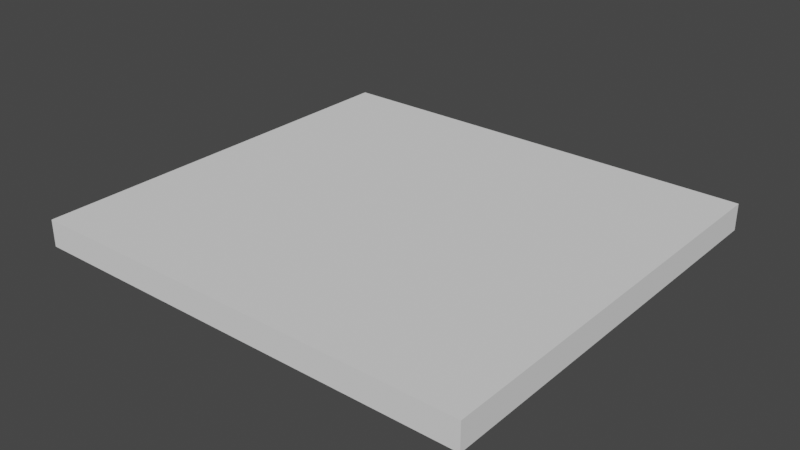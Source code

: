 # Source: Med_Wall_Uneven_Broken.blend  (saved by Blender 2.82.7; exported with 4.5.12 LTS)
import bpy
from mathutils import Matrix  # noqa: F401  (used for matrix-valued properties, if any)

bpy.ops.wm.read_factory_settings(use_empty=True)
scene = bpy.context.scene
scene.name = 'Scene'

# ---- collections
col_collection = bpy.data.collections.new('Collection'); scene.collection.children.link(col_collection)

# ---- world
world_world = bpy.data.worlds.new('World'); scene.world = world_world
world_world.use_nodes = True; world_world.node_tree.nodes.clear()
_N = world_world.node_tree.nodes; _L = world_world.node_tree.links
n0 = _N.new('ShaderNodeOutputWorld'); n0.name = 'World Output'; n0.location = (300, 300)
n1 = _N.new('ShaderNodeBackground'); n1.name = 'Background'; n1.location = (10, 300)
n1.inputs[0].default_value = (0.05088, 0.05088, 0.05088, 1.0)
_L.new(n1.outputs[0], n0.inputs[0])
n0.is_active_output = True
world_world.color = (0.05088, 0.05088, 0.05088)
world_world.use_sun_shadow = False
world_world.sun_shadow_jitter_overblur = 0.0

# ---- meshes
me_med_wall_uneven_left = bpy.data.meshes.new('Med wall Uneven Left')
me_med_wall_uneven_left.from_pydata([(2.215, -2.048, 0.1319), (2.215, -2.048, -0.1319), (2.215, -0.1581, 0.1319), (2.215, -0.09404, -0.1319), (-2.215, -2.048, 0.1319), (-2.215, -2.048, -0.1319), (-2.215, 0.1297, 0.1319), (-2.215, 0.08384, -0.1319), (2.215, -2.048, -2.687e-11), (-2.215, -0.128, -2.687e-11), (2.215, -0.1886, -2.687e-11), (-2.215, -2.048, -2.687e-11), (1.723, -2.048, -0.1319), (1.23, -2.048, -0.1319), (0.7383, -2.048, -0.1319), (0.2461, -2.048, -0.1319), (-0.2461, -2.048, -0.1319), (-0.7383, -2.048, -0.1319), (-1.23, -2.048, -0.1319), (-1.723, -2.048, -0.1319), (1.723, -0.4893, 0.1319), (1.23, -0.1037, 0.1319), (0.7383, -0.3287, 0.1319), (0.2461, -0.3779, 0.1319), (-0.2461, 0.348, 0.1319), (-0.7383, 0.2034, 0.1319), (-1.23, 0.396, 0.1319), (-1.723, 0.252, 0.1319), (-1.723, -0.3588, -0.1319), (-1.23, 0.04389, -0.1319), (-0.7383, 0.5847, -0.1319), (-0.2461, 0.3584, -0.1319), (0.2461, -0.09859, -0.1319), (0.7383, 0.02315, -0.1319), (1.23, 0.08408, -0.1319), (1.723, -0.0648, -0.1319), (-1.723, -2.048, 0.1319), (-1.23, -2.048, 0.1319), (-0.7383, -2.048, 0.1319), (-0.2461, -2.048, 0.1319), (0.2461, -2.048, 0.1319), (0.7383, -2.048, 0.1319), (1.23, -2.048, 0.1319), (1.723, -2.048, 0.1319), (-1.723, 0.002577, -2.687e-11), (-1.23, 0.3501, -2.687e-11), (-0.7383, 0.3456, -2.687e-11), (-0.2461, 0.1675, -2.687e-11), (0.2461, 0.05975, -2.687e-11), (0.7383, 0.4411, -2.687e-11), (1.23, 0.1369, -2.687e-11), (1.723, -0.1702, -2.687e-11)], [], [(36, 27, 6, 4), (44, 9, 6, 27), (9, 11, 4, 6), (12, 35, 3, 1), (8, 10, 2, 0), (1, 3, 10, 8), (7, 5, 11, 9), (28, 7, 9, 44), (3, 35, 51, 10), (35, 34, 50, 51), (34, 33, 49, 50), (33, 32, 48, 49), (32, 31, 47, 48), (31, 30, 46, 47), (30, 29, 45, 46), (29, 28, 44, 45), (5, 7, 28, 19), (19, 28, 29, 18), (18, 29, 30, 17), (17, 30, 31, 16), (16, 31, 32, 15), (15, 32, 33, 14), (14, 33, 34, 13), (13, 34, 35, 12), (10, 51, 20, 2), (51, 50, 21, 20), (50, 49, 22, 21), (49, 48, 23, 22), (48, 47, 24, 23), (47, 46, 25, 24), (46, 45, 26, 25), (45, 44, 27, 26), (0, 2, 20, 43), (43, 20, 21, 42), (42, 21, 22, 41), (41, 22, 23, 40), (40, 23, 24, 39), (39, 24, 25, 38), (38, 25, 26, 37), (37, 26, 27, 36), (8, 0, 43, 42, 41, 40, 39, 38, 37, 36, 4, 11, 5, 19, 18, 17, 16, 15, 14, 13, 12, 1)])
_uv = me_med_wall_uneven_left.uv_layers.new(name='UVMap')
_uv.uv.foreach_set('vector', [0.1111, 0.1599, 0.1111, 0.687, 0.0, 0.6589, 0.0, 0.1599, 0.1111, 0.6298, 0.0, 0.5999, 0.0, 0.6589, 0.1111, 0.687, 0.5999, 0.5, 0.1599, 0.5, 0.1599, 0.5302, 0.6589, 0.5302, 0.8889, 0.1599, 0.8889, 0.6144, 1.0, 0.6077, 1.0, 0.1599, 0.1599, 0.5, 0.586, 0.5, 0.593, 0.5302, 0.1599, 0.5302, 0.1599, 0.4698, 0.6077, 0.4698, 0.586, 0.5, 0.1599, 0.5, 0.6484, 0.4698, 0.1599, 0.4698, 0.1599, 0.5, 0.5999, 0.5, 0.1111, 0.4698, 0.0, 0.4698, 0.0, 0.5, 0.1111, 0.5, 1.0, 0.4698, 0.8889, 0.4698, 0.8889, 0.5, 1.0, 0.5, 0.8889, 0.4698, 0.7778, 0.4698, 0.7778, 0.5, 0.8889, 0.5, 0.7778, 0.6485, 0.6667, 0.6345, 0.6667, 0.7303, 0.7778, 0.6606, 0.6667, 0.6345, 0.5556, 0.6066, 0.5556, 0.6429, 0.6667, 0.7303, 0.5556, 0.4698, 0.4444, 0.4698, 0.4444, 0.5, 0.5556, 0.5, 0.4444, 0.7113, 0.3333, 0.7632, 0.3333, 0.7084, 0.4444, 0.6676, 0.3333, 0.4698, 0.2222, 0.4698, 0.2222, 0.5, 0.3333, 0.5, 0.2222, 0.6393, 0.1111, 0.547, 0.1111, 0.6298, 0.2222, 0.7094, 0.0, 0.1599, 0.0, 0.6484, 0.1111, 0.547, 0.1111, 0.1599, 0.1111, 0.1599, 0.1111, 0.547, 0.2222, 0.6393, 0.2222, 0.1599, 0.2222, 0.1599, 0.2222, 0.6393, 0.3333, 0.7632, 0.3333, 0.1599, 0.3333, 0.1599, 0.3333, 0.7632, 0.4444, 0.7113, 0.4444, 0.1599, 0.4444, 0.1599, 0.4444, 0.7113, 0.5556, 0.6066, 0.5556, 0.1599, 0.5556, 0.1599, 0.5556, 0.6066, 0.6667, 0.6345, 0.6667, 0.1599, 0.6667, 0.1599, 0.6667, 0.6345, 0.7778, 0.6485, 0.7778, 0.1599, 0.7778, 0.1599, 0.7778, 0.6485, 0.8889, 0.6144, 0.8889, 0.1599, 1.0, 0.586, 0.8889, 0.5902, 0.8889, 0.5171, 1.0, 0.593, 0.8889, 0.5902, 0.7778, 0.6606, 0.7778, 0.6054, 0.8889, 0.5171, 0.7778, 0.6606, 0.6667, 0.7303, 0.6667, 0.5539, 0.7778, 0.6054, 0.6667, 0.7303, 0.5556, 0.6429, 0.5556, 0.5426, 0.6667, 0.5539, 0.5556, 0.5, 0.4444, 0.5, 0.4444, 0.5302, 0.5556, 0.5302, 0.4444, 0.5, 0.3333, 0.5, 0.3333, 0.5302, 0.4444, 0.5302, 0.3333, 0.5, 0.2222, 0.5, 0.2222, 0.5302, 0.3333, 0.5302, 0.2222, 0.7094, 0.1111, 0.6298, 0.1111, 0.687, 0.2222, 0.72, 1.0, 0.1599, 1.0, 0.593, 0.8889, 0.5171, 0.8889, 0.1599, 0.8889, 0.1599, 0.8889, 0.5171, 0.7778, 0.6054, 0.7778, 0.1599, 0.7778, 0.1599, 0.7778, 0.6054, 0.6667, 0.5539, 0.6667, 0.1599, 0.6667, 0.1599, 0.6667, 0.5539, 0.5556, 0.5426, 0.5556, 0.1599, 0.5556, 0.1599, 0.5556, 0.5426, 0.4444, 0.709, 0.4444, 0.1599, 0.4444, 0.1599, 0.4444, 0.709, 0.3333, 0.6758, 0.3333, 0.1599, 0.3333, 0.1599, 0.3333, 0.6758, 0.2222, 0.72, 0.2222, 0.1599, 0.2222, 0.1599, 0.2222, 0.72, 0.1111, 0.687, 0.1111, 0.1599, 1.0, 0.5, 1.0, 0.5302, 0.8889, 0.5302, 0.7778, 0.5302, 0.6667, 0.5302, 0.5556, 0.5302, 0.4444, 0.5302, 0.3333, 0.5302, 0.2222, 0.5302, 0.1111, 0.5302, 0.0, 0.5302, 0.0, 0.5, 0.0, 0.4698, 0.1111, 0.4698, 0.2222, 0.4698, 0.3333, 0.4698, 0.4444, 0.4698, 0.5556, 0.4698, 0.6667, 0.4698, 0.7778, 0.4698, 0.8889, 0.4698, 1.0, 0.4698])
me_med_wall_uneven_left.materials.append(None)
me_med_wall_uneven_left.use_remesh_preserve_volume = False
me_med_wall_uneven_left.use_remesh_preserve_attributes = False
me_med_wall_uneven_left.use_mirror_vertex_groups = False
me_med_wall_uneven_left.update()
me_med_wall_uneven_right = bpy.data.meshes.new('Med wall Uneven Right')
me_med_wall_uneven_right.from_pydata([(2.215, 2.05, 0.1319), (2.215, 2.05, -0.1319), (2.215, -0.1581, 0.1319), (2.215, -0.09404, -0.1319), (-2.215, 2.05, 0.1319), (-2.215, 2.05, -0.1319), (-2.215, 0.1297, 0.1319), (-2.215, 0.08384, -0.1319), (2.215, 2.05, -2.687e-11), (-2.215, -0.128, -2.687e-11), (2.215, -0.1886, -2.687e-11), (-2.215, 2.05, -2.687e-11), (1.723, 2.05, -0.1319), (1.23, 2.05, -0.1319), (0.7383, 2.05, -0.1319), (0.2461, 2.05, -0.1319), (-0.2461, 2.05, -0.1319), (-0.7383, 2.05, -0.1319), (-1.23, 2.05, -0.1319), (-1.723, 2.05, -0.1319), (1.723, -0.4893, 0.1319), (1.23, -0.1037, 0.1319), (0.7383, -0.3287, 0.1319), (0.2461, -0.3779, 0.1319), (-0.2461, 0.348, 0.1319), (-0.7383, 0.2034, 0.1319), (-1.23, 0.396, 0.1319), (-1.723, 0.252, 0.1319), (-1.723, -0.3588, -0.1319), (-1.23, 0.04389, -0.1319), (-0.7383, 0.5847, -0.1319), (-0.2461, 0.3584, -0.1319), (0.2461, -0.09859, -0.1319), (0.7383, 0.02315, -0.1319), (1.23, 0.08408, -0.1319), (1.723, -0.0648, -0.1319), (-1.723, 2.05, 0.1319), (-1.23, 2.05, 0.1319), (-0.7383, 2.05, 0.1319), (-0.2461, 2.05, 0.1319), (0.2461, 2.05, 0.1319), (0.7383, 2.05, 0.1319), (1.23, 2.05, 0.1319), (1.723, 2.05, 0.1319), (-1.723, 0.002577, -2.687e-11), (-1.23, 0.3501, -2.687e-11), (-0.7383, 0.3456, -2.687e-11), (-0.2461, 0.1675, -2.687e-11), (0.2461, 0.05975, -2.687e-11), (0.7383, 0.4411, -2.687e-11), (1.23, 0.1369, -2.687e-11), (1.723, -0.1702, -2.687e-11)], [], [(36, 4, 6, 27), (44, 27, 6, 9), (9, 6, 4, 11), (12, 1, 3, 35), (8, 0, 2, 10), (1, 8, 10, 3), (7, 9, 11, 5), (28, 44, 9, 7), (3, 10, 51, 35), (35, 51, 50, 34), (34, 50, 49, 33), (33, 49, 48, 32), (32, 48, 47, 31), (31, 47, 46, 30), (30, 46, 45, 29), (29, 45, 44, 28), (5, 19, 28, 7), (19, 18, 29, 28), (18, 17, 30, 29), (17, 16, 31, 30), (16, 15, 32, 31), (15, 14, 33, 32), (14, 13, 34, 33), (13, 12, 35, 34), (10, 2, 20, 51), (51, 20, 21, 50), (50, 21, 22, 49), (49, 22, 23, 48), (48, 23, 24, 47), (47, 24, 25, 46), (46, 25, 26, 45), (45, 26, 27, 44), (0, 43, 20, 2), (43, 42, 21, 20), (42, 41, 22, 21), (41, 40, 23, 22), (40, 39, 24, 23), (39, 38, 25, 24), (38, 37, 26, 25), (37, 36, 27, 26), (8, 1, 12, 13, 14, 15, 16, 17, 18, 19, 5, 11, 4, 36, 37, 38, 39, 40, 41, 42, 43, 0)])
_uv = me_med_wall_uneven_right.uv_layers.new(name='UVMap')
_uv.uv.foreach_set('vector', [0.1111, 0.8241, 0.0, 0.8241, 0.0, 0.3841, 0.1111, 0.4121, 0.1111, 0.355, 0.1111, 0.4121, 0.0, 0.3841, 0.0, 0.325, 0.325, 0.5, 0.3841, 0.5302, 0.8241, 0.5302, 0.8241, 0.5, 0.8889, 0.8241, 1.0, 0.8241, 1.0, 0.3328, 0.8889, 0.3395, 0.8241, 0.5, 0.8241, 0.5302, 0.3181, 0.5302, 0.3112, 0.5, 0.8241, 0.4698, 0.8241, 0.5, 0.3112, 0.5, 0.3328, 0.4698, 0.3736, 0.4698, 0.325, 0.5, 0.8241, 0.5, 0.8241, 0.4698, 0.1111, 0.4698, 0.1111, 0.5, 0.0, 0.5, 0.0, 0.4698, 1.0, 0.4698, 1.0, 0.5, 0.8889, 0.5, 0.8889, 0.4698, 0.8889, 0.4698, 0.8889, 0.5, 0.7778, 0.5, 0.7778, 0.4698, 0.7778, 0.3736, 0.7778, 0.3857, 0.6667, 0.4554, 0.6667, 0.3597, 0.6667, 0.3597, 0.6667, 0.4554, 0.5556, 0.3681, 0.5556, 0.3318, 0.5556, 0.4698, 0.5556, 0.5, 0.4444, 0.5, 0.4444, 0.4698, 0.4444, 0.4365, 0.4444, 0.3927, 0.3333, 0.4336, 0.3333, 0.4883, 0.3333, 0.4698, 0.3333, 0.5, 0.2222, 0.5, 0.2222, 0.4698, 0.2222, 0.3644, 0.2222, 0.4346, 0.1111, 0.355, 0.1111, 0.2721, 0.0, 0.8241, 0.1111, 0.8241, 0.1111, 0.2721, 0.0, 0.3736, 0.1111, 0.8241, 0.2222, 0.8241, 0.2222, 0.3644, 0.1111, 0.2721, 0.2222, 0.8241, 0.3333, 0.8241, 0.3333, 0.4883, 0.2222, 0.3644, 0.3333, 0.8241, 0.4444, 0.8241, 0.4444, 0.4365, 0.3333, 0.4883, 0.4444, 0.8241, 0.5556, 0.8241, 0.5556, 0.3318, 0.4444, 0.4365, 0.5556, 0.8241, 0.6667, 0.8241, 0.6667, 0.3597, 0.5556, 0.3318, 0.6667, 0.8241, 0.7778, 0.8241, 0.7778, 0.3736, 0.6667, 0.3597, 0.7778, 0.8241, 0.8889, 0.8241, 0.8889, 0.3395, 0.7778, 0.3736, 1.0, 0.3112, 1.0, 0.3181, 0.8889, 0.2423, 0.8889, 0.3154, 0.8889, 0.3154, 0.8889, 0.2423, 0.7778, 0.3306, 0.7778, 0.3857, 0.7778, 0.3857, 0.7778, 0.3306, 0.6667, 0.279, 0.6667, 0.4554, 0.6667, 0.4554, 0.6667, 0.279, 0.5556, 0.2678, 0.5556, 0.3681, 0.5556, 0.5, 0.5556, 0.5302, 0.4444, 0.5302, 0.4444, 0.5, 0.4444, 0.5, 0.4444, 0.5302, 0.3333, 0.5302, 0.3333, 0.5, 0.3333, 0.5, 0.3333, 0.5302, 0.2222, 0.5302, 0.2222, 0.5, 0.2222, 0.4346, 0.2222, 0.4451, 0.1111, 0.4121, 0.1111, 0.355, 1.0, 0.8241, 0.8889, 0.8241, 0.8889, 0.2423, 1.0, 0.3181, 0.8889, 0.8241, 0.7778, 0.8241, 0.7778, 0.3306, 0.8889, 0.2423, 0.7778, 0.8241, 0.6667, 0.8241, 0.6667, 0.279, 0.7778, 0.3306, 0.6667, 0.8241, 0.5556, 0.8241, 0.5556, 0.2678, 0.6667, 0.279, 0.5556, 0.8241, 0.4444, 0.8241, 0.4444, 0.4341, 0.5556, 0.2678, 0.4444, 0.8241, 0.3333, 0.8241, 0.3333, 0.401, 0.4444, 0.4341, 0.3333, 0.8241, 0.2222, 0.8241, 0.2222, 0.4451, 0.3333, 0.401, 0.2222, 0.8241, 0.1111, 0.8241, 0.1111, 0.4121, 0.2222, 0.4451, 1.0, 0.5, 1.0, 0.4698, 0.8889, 0.4698, 0.7778, 0.4698, 0.6667, 0.4698, 0.5556, 0.4698, 0.4444, 0.4698, 0.3333, 0.4698, 0.2222, 0.4698, 0.1111, 0.4698, 0.0, 0.4698, 0.0, 0.5, 0.0, 0.5302, 0.1111, 0.5302, 0.2222, 0.5302, 0.3333, 0.5302, 0.4444, 0.5302, 0.5556, 0.5302, 0.6667, 0.5302, 0.7778, 0.5302, 0.8889, 0.5302, 1.0, 0.5302])
me_med_wall_uneven_right.materials.append(None)
me_med_wall_uneven_right.use_remesh_preserve_volume = False
me_med_wall_uneven_right.use_remesh_preserve_attributes = False
me_med_wall_uneven_right.use_mirror_vertex_groups = False
me_med_wall_uneven_right.update()

# ---- objects
ob_med_wall_uneven_left = bpy.data.objects.new('Med wall Uneven Left', me_med_wall_uneven_left)
ob_med_wall_uneven_right = bpy.data.objects.new('Med wall Uneven Right', me_med_wall_uneven_right)

# ---- transforms, parenting, visibility, modifiers, constraints
ob_med_wall_uneven_left.location = (0.0, 0.0, 0.0)
ob_med_wall_uneven_left.scale = (1.0, -1.0, 1.0)
ob_med_wall_uneven_left.lock_rotations_4d = False
ob_med_wall_uneven_left.empty_display_type = 'ARROWS'
ob_med_wall_uneven_left.lineart.crease_threshold = 0.0
ob_med_wall_uneven_right.location = (0.0, 0.0, 0.0)
ob_med_wall_uneven_right.scale = (1.0, -1.0, 1.0)
ob_med_wall_uneven_right.lock_rotations_4d = False
ob_med_wall_uneven_right.empty_display_type = 'ARROWS'
ob_med_wall_uneven_right.lineart.crease_threshold = 0.0

# ---- collection membership
col_collection.objects.link(ob_med_wall_uneven_left)
col_collection.objects.link(ob_med_wall_uneven_right)

# ---- scene / render settings (as saved in the file)
scene.frame_start = 1; scene.frame_end = 250; scene.frame_set(1)
scene.render.engine = 'BLENDER_EEVEE_NEXT'
scene.cycles.use_denoising = False
scene.cycles.samples = 128
scene.cycles.sampling_pattern = 'TABULATED_SOBOL'
scene.cycles.use_adaptive_sampling = False
scene.cycles.use_light_tree = False
scene.view_settings.view_transform = 'Filmic'
bpy.context.view_layer.update()

# ---- added for rendering (the .blend has no active camera and no usable light): camera, sun
cam_auto = bpy.data.cameras.new('AutoCamera')
cam_auto.lens = 50.0
cam_auto.sensor_width = 36.0
cam_auto.clip_end = 1000.0
ob_auto_camera = bpy.data.objects.new('AutoCamera', cam_auto)
scene.collection.objects.link(ob_auto_camera)
ob_auto_camera.location = (5.58878, -6.70738, 4.47102)
ob_auto_camera.rotation_euler = (1.09748, -7.21219e-08, 0.694738)
scene.camera = ob_auto_camera
light_auto_sun = bpy.data.lights.new('AutoSun', 'SUN')
light_auto_sun.energy = 3.0
light_auto_sun.angle = 0.0523599
ob_auto_sun = bpy.data.objects.new('AutoSun', light_auto_sun)
scene.collection.objects.link(ob_auto_sun)
ob_auto_sun.rotation_euler = (0.872665, 0.174533, 0.523599)
bpy.context.view_layer.update()
